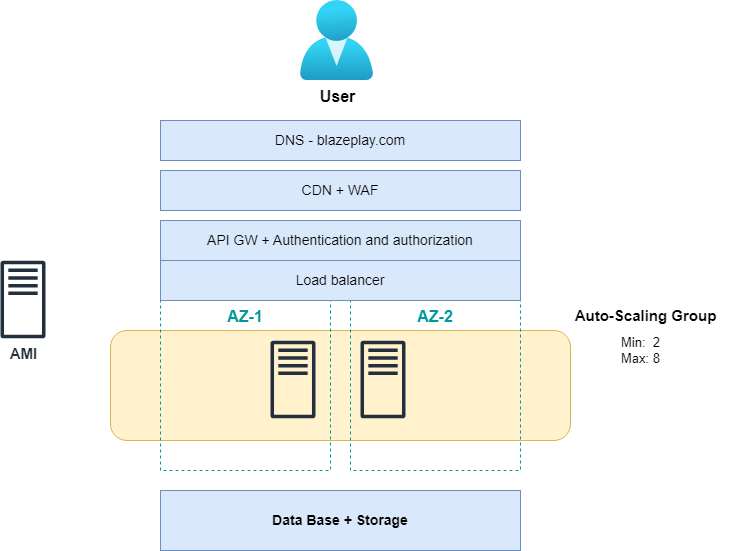

The diagram above was exported from draw.io. Its source (the exported page's mxGraphModel, read from the mxfile embedded in the PNG):
<mxGraphModel dx="753" dy="2309" grid="1" gridSize="10" guides="1" tooltips="1" connect="1" arrows="1" fold="1" page="1" pageScale="1" pageWidth="850" pageHeight="1100" math="0" shadow="0">
  <root>
    <mxCell id="0" />
    <mxCell id="1" parent="0" />
    <mxCell id="ZJNGF6I6h2hshX3ANaQS-1" value="User" style="image;aspect=fixed;html=1;points=[];align=center;fontSize=16;image=img/lib/azure2/identity/Users.svg;fontStyle=1" vertex="1" parent="1">
      <mxGeometry x="400" y="80" width="73.15" height="80" as="geometry" />
    </mxCell>
    <mxCell id="ZJNGF6I6h2hshX3ANaQS-2" value="DNS - blazeplay.com" style="rounded=0;whiteSpace=wrap;html=1;fillColor=#dae8fc;strokeColor=#6c8ebf;fontFamily=Helvetica;fontSize=14;" vertex="1" parent="1">
      <mxGeometry x="260" y="200" width="360" height="40" as="geometry" />
    </mxCell>
    <mxCell id="ZJNGF6I6h2hshX3ANaQS-3" value="CDN + WAF" style="rounded=0;whiteSpace=wrap;html=1;fillColor=#dae8fc;strokeColor=#6c8ebf;fontFamily=Helvetica;fontSize=14;" vertex="1" parent="1">
      <mxGeometry x="260" y="250" width="360" height="40" as="geometry" />
    </mxCell>
    <mxCell id="ZJNGF6I6h2hshX3ANaQS-5" value="API GW + Authentication and authorization" style="rounded=0;whiteSpace=wrap;html=1;fillColor=#dae8fc;strokeColor=#6c8ebf;fontFamily=Helvetica;fontSize=14;" vertex="1" parent="1">
      <mxGeometry x="260" y="300" width="360" height="40" as="geometry" />
    </mxCell>
    <mxCell id="ZJNGF6I6h2hshX3ANaQS-13" value="" style="rounded=1;whiteSpace=wrap;html=1;fillColor=#fff2cc;strokeColor=#d6b656;" vertex="1" parent="1">
      <mxGeometry x="210" y="410" width="460" height="110" as="geometry" />
    </mxCell>
    <mxCell id="ZJNGF6I6h2hshX3ANaQS-6" value="AZ-1" style="whiteSpace=wrap;html=1;aspect=fixed;dashed=1;align=center;labelPosition=center;verticalLabelPosition=middle;verticalAlign=top;strokeColor=#009999;fontColor=#009999;fillColor=none;fontSize=16;fontStyle=1" vertex="1" parent="1">
      <mxGeometry x="260" y="380" width="170" height="170" as="geometry" />
    </mxCell>
    <mxCell id="ZJNGF6I6h2hshX3ANaQS-7" value="AZ-2" style="whiteSpace=wrap;html=1;aspect=fixed;dashed=1;align=center;labelPosition=center;verticalLabelPosition=middle;verticalAlign=top;strokeColor=#009999;fontColor=#009999;fillColor=none;fontSize=16;fontStyle=1" vertex="1" parent="1">
      <mxGeometry x="450" y="380" width="170" height="170" as="geometry" />
    </mxCell>
    <mxCell id="ZJNGF6I6h2hshX3ANaQS-4" value="Load balancer" style="rounded=0;whiteSpace=wrap;html=1;fillColor=#dae8fc;strokeColor=#6c8ebf;fontFamily=Helvetica;fontSize=14;" vertex="1" parent="1">
      <mxGeometry x="260" y="340" width="360" height="40" as="geometry" />
    </mxCell>
    <mxCell id="ZJNGF6I6h2hshX3ANaQS-9" value="" style="sketch=0;outlineConnect=0;fontColor=#232F3E;gradientColor=none;fillColor=#232F3D;strokeColor=none;dashed=0;verticalLabelPosition=bottom;verticalAlign=top;align=center;html=1;fontSize=12;fontStyle=0;aspect=fixed;pointerEvents=1;shape=mxgraph.aws4.traditional_server;" vertex="1" parent="1">
      <mxGeometry x="370" y="420" width="45" height="78" as="geometry" />
    </mxCell>
    <mxCell id="ZJNGF6I6h2hshX3ANaQS-10" value="" style="sketch=0;outlineConnect=0;fontColor=#232F3E;gradientColor=none;fillColor=#232F3D;strokeColor=none;dashed=0;verticalLabelPosition=bottom;verticalAlign=top;align=center;html=1;fontSize=12;fontStyle=0;aspect=fixed;pointerEvents=1;shape=mxgraph.aws4.traditional_server;" vertex="1" parent="1">
      <mxGeometry x="460" y="420" width="45" height="78" as="geometry" />
    </mxCell>
    <mxCell id="ZJNGF6I6h2hshX3ANaQS-14" value="Auto-Scaling Group" style="text;html=1;align=center;verticalAlign=middle;resizable=0;points=[];autosize=1;strokeColor=none;fillColor=none;fontSize=15;fontStyle=1" vertex="1" parent="1">
      <mxGeometry x="660" y="380" width="170" height="30" as="geometry" />
    </mxCell>
    <mxCell id="ZJNGF6I6h2hshX3ANaQS-15" value="Min:&amp;nbsp; 2&lt;br style=&quot;font-size: 13px;&quot;&gt;Max: 8" style="text;html=1;align=center;verticalAlign=middle;resizable=0;points=[];autosize=1;strokeColor=none;fillColor=none;fontSize=13;" vertex="1" parent="1">
      <mxGeometry x="710" y="410" width="60" height="40" as="geometry" />
    </mxCell>
    <mxCell id="ZJNGF6I6h2hshX3ANaQS-17" value="Data Base + Storage" style="rounded=0;whiteSpace=wrap;html=1;fontSize=14;fontStyle=1;fillColor=#dae8fc;strokeColor=#6c8ebf;" vertex="1" parent="1">
      <mxGeometry x="260" y="570" width="360" height="60" as="geometry" />
    </mxCell>
    <mxCell id="ZJNGF6I6h2hshX3ANaQS-18" value="AMI" style="sketch=0;outlineConnect=0;fontColor=#232F3E;gradientColor=none;fillColor=#232F3D;strokeColor=none;dashed=0;verticalLabelPosition=bottom;verticalAlign=top;align=center;html=1;fontSize=15;fontStyle=1;aspect=fixed;pointerEvents=1;shape=mxgraph.aws4.traditional_server;" vertex="1" parent="1">
      <mxGeometry x="100" y="340" width="45" height="78" as="geometry" />
    </mxCell>
  </root>
</mxGraphModel>